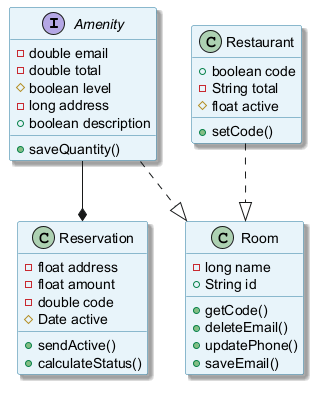

The diagram above was rendered by PlantUML. Its source (embedded in the PNG):
@startuml
skinparam backgroundColor #FFFFFF
skinparam classBackgroundColor #E8F4FA
skinparam classBorderColor #2C7DA0
skinparam shadowing true
interface Amenity {
  -double email
  -double total
  #boolean level
  -long address
  +boolean description
  +saveQuantity()
}
class Reservation {
  -float address
  -float amount
  -double code
  #Date active
  +sendActive()
  +calculateStatus()
}
class Room {
  -long name
  +String id
  +getCode()
  +deleteEmail()
  +updatePhone()
  +saveEmail()
}
class Restaurant {
  +boolean code
  -String total
  #float active
  +setCode()
}
Restaurant ..|> Room
Amenity --* Reservation
Amenity ..|> Room
@enduml